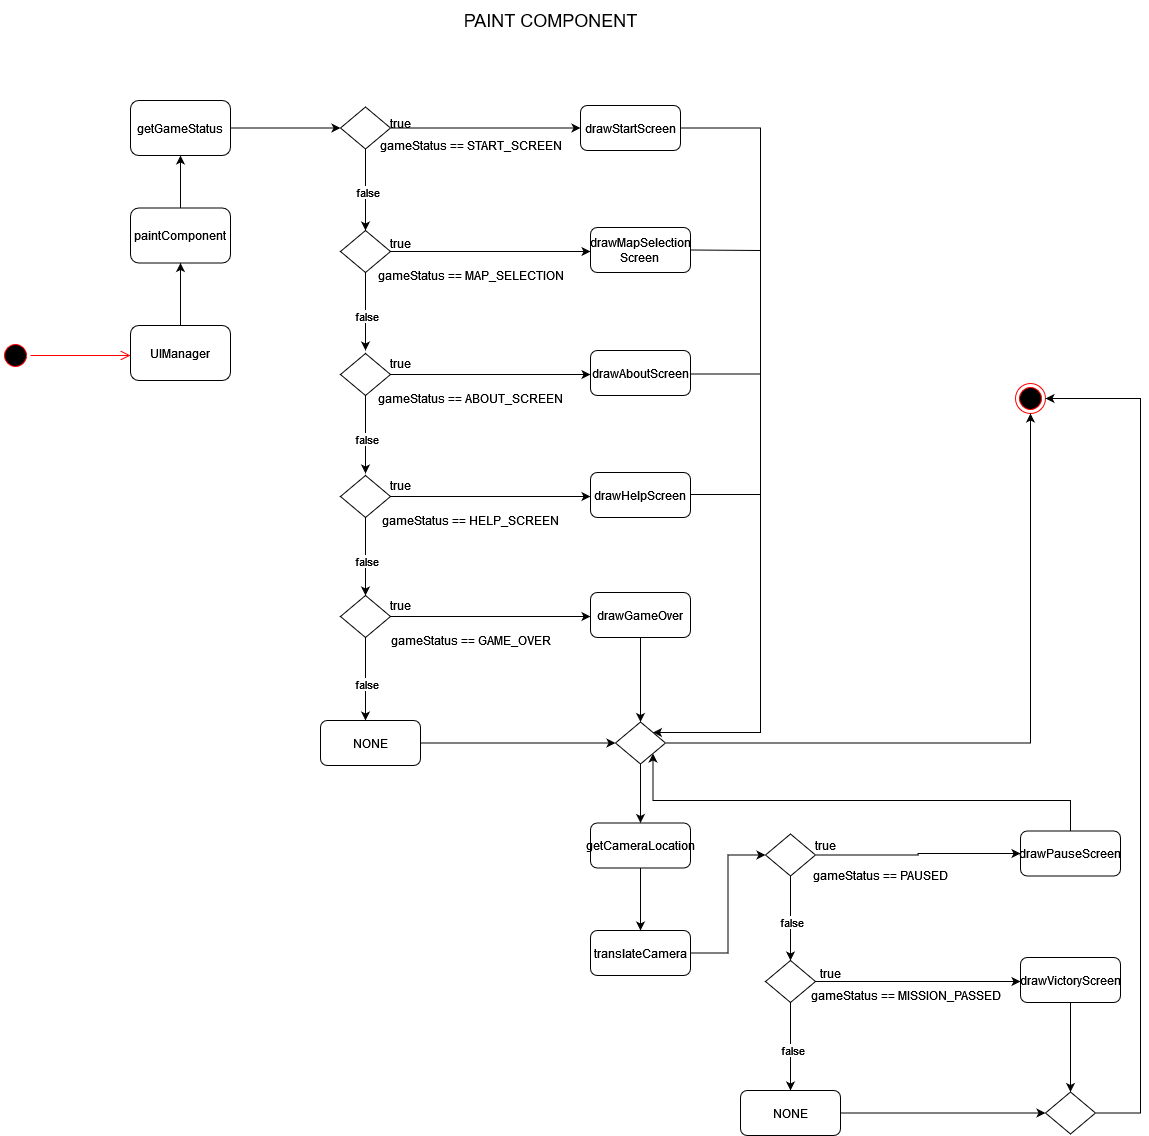

The diagram above was exported from draw.io. Its source (the exported page's mxGraphModel, read from the mxfile embedded in the PNG):
<mxGraphModel dx="1889" dy="1614" grid="1" gridSize="10" guides="1" tooltips="1" connect="1" arrows="1" fold="1" page="1" pageScale="1" pageWidth="850" pageHeight="1100" math="0" shadow="0">
  <root>
    <mxCell id="0" />
    <mxCell id="1" parent="0" />
    <mxCell id="uQo25-gbwrbyNDJIPqt3-1" value="" style="ellipse;html=1;shape=endState;fillColor=#000000;strokeColor=#ff0000;" parent="1" vertex="1">
      <mxGeometry x="945" y="303" width="30" height="30" as="geometry" />
    </mxCell>
    <mxCell id="uQo25-gbwrbyNDJIPqt3-3" value="" style="ellipse;html=1;shape=startState;fillColor=#000000;strokeColor=#ff0000;" parent="1" vertex="1">
      <mxGeometry x="-70" y="260" width="30" height="30" as="geometry" />
    </mxCell>
    <mxCell id="uQo25-gbwrbyNDJIPqt3-4" value="" style="edgeStyle=orthogonalEdgeStyle;html=1;verticalAlign=bottom;endArrow=open;endSize=8;strokeColor=#ff0000;rounded=0;entryX=0;entryY=0.5;entryDx=0;entryDy=0;" parent="1" source="uQo25-gbwrbyNDJIPqt3-3" edge="1">
      <mxGeometry relative="1" as="geometry">
        <mxPoint x="60" y="275" as="targetPoint" />
      </mxGeometry>
    </mxCell>
    <mxCell id="_6SB9FYDhUN1Pb2ooUm3-8" style="edgeStyle=orthogonalEdgeStyle;rounded=0;orthogonalLoop=1;jettySize=auto;html=1;entryX=0.5;entryY=1;entryDx=0;entryDy=0;" edge="1" parent="1" source="_6SB9FYDhUN1Pb2ooUm3-1" target="_6SB9FYDhUN1Pb2ooUm3-3">
      <mxGeometry relative="1" as="geometry" />
    </mxCell>
    <mxCell id="_6SB9FYDhUN1Pb2ooUm3-1" value="UIManager" style="rounded=1;whiteSpace=wrap;html=1;" vertex="1" parent="1">
      <mxGeometry x="60" y="245" width="100" height="55" as="geometry" />
    </mxCell>
    <mxCell id="_6SB9FYDhUN1Pb2ooUm3-6" style="edgeStyle=orthogonalEdgeStyle;rounded=0;orthogonalLoop=1;jettySize=auto;html=1;" edge="1" parent="1" source="_6SB9FYDhUN1Pb2ooUm3-2">
      <mxGeometry relative="1" as="geometry">
        <mxPoint x="295" y="150" as="targetPoint" />
      </mxGeometry>
    </mxCell>
    <mxCell id="_6SB9FYDhUN1Pb2ooUm3-12" value="false" style="edgeLabel;html=1;align=center;verticalAlign=middle;resizable=0;points=[];" vertex="1" connectable="0" parent="_6SB9FYDhUN1Pb2ooUm3-6">
      <mxGeometry x="0.0498" y="1" relative="1" as="geometry">
        <mxPoint as="offset" />
      </mxGeometry>
    </mxCell>
    <mxCell id="_6SB9FYDhUN1Pb2ooUm3-7" style="edgeStyle=orthogonalEdgeStyle;rounded=0;orthogonalLoop=1;jettySize=auto;html=1;" edge="1" parent="1" source="_6SB9FYDhUN1Pb2ooUm3-2">
      <mxGeometry relative="1" as="geometry">
        <mxPoint x="510" y="47.5" as="targetPoint" />
      </mxGeometry>
    </mxCell>
    <mxCell id="_6SB9FYDhUN1Pb2ooUm3-2" value="" style="shape=rhombus;html=1;dashed=0;whiteSpace=wrap;perimeter=rhombusPerimeter;" vertex="1" parent="1">
      <mxGeometry x="270" y="26.5" width="50" height="42" as="geometry" />
    </mxCell>
    <mxCell id="_6SB9FYDhUN1Pb2ooUm3-9" style="edgeStyle=orthogonalEdgeStyle;rounded=0;orthogonalLoop=1;jettySize=auto;html=1;entryX=0.5;entryY=1;entryDx=0;entryDy=0;" edge="1" parent="1" source="_6SB9FYDhUN1Pb2ooUm3-3" target="_6SB9FYDhUN1Pb2ooUm3-4">
      <mxGeometry relative="1" as="geometry" />
    </mxCell>
    <mxCell id="_6SB9FYDhUN1Pb2ooUm3-3" value="paintComponent" style="rounded=1;whiteSpace=wrap;html=1;" vertex="1" parent="1">
      <mxGeometry x="60" y="127.5" width="100" height="55" as="geometry" />
    </mxCell>
    <mxCell id="_6SB9FYDhUN1Pb2ooUm3-10" style="edgeStyle=orthogonalEdgeStyle;rounded=0;orthogonalLoop=1;jettySize=auto;html=1;entryX=0;entryY=0.5;entryDx=0;entryDy=0;" edge="1" parent="1" source="_6SB9FYDhUN1Pb2ooUm3-4" target="_6SB9FYDhUN1Pb2ooUm3-2">
      <mxGeometry relative="1" as="geometry" />
    </mxCell>
    <mxCell id="_6SB9FYDhUN1Pb2ooUm3-4" value="getGameStatus" style="rounded=1;whiteSpace=wrap;html=1;" vertex="1" parent="1">
      <mxGeometry x="60" y="20" width="100" height="55" as="geometry" />
    </mxCell>
    <mxCell id="_6SB9FYDhUN1Pb2ooUm3-5" value="gameStatus == START_SCREEN" style="text;html=1;align=center;verticalAlign=middle;resizable=0;points=[];autosize=1;strokeColor=none;fillColor=none;" vertex="1" parent="1">
      <mxGeometry x="300" y="50" width="200" height="30" as="geometry" />
    </mxCell>
    <mxCell id="_6SB9FYDhUN1Pb2ooUm3-11" value="true" style="text;html=1;align=center;verticalAlign=middle;resizable=0;points=[];autosize=1;strokeColor=none;fillColor=none;" vertex="1" parent="1">
      <mxGeometry x="310" y="28" width="40" height="30" as="geometry" />
    </mxCell>
    <mxCell id="_6SB9FYDhUN1Pb2ooUm3-90" style="edgeStyle=orthogonalEdgeStyle;rounded=0;orthogonalLoop=1;jettySize=auto;html=1;entryX=1;entryY=0;entryDx=0;entryDy=0;" edge="1" parent="1" source="_6SB9FYDhUN1Pb2ooUm3-13" target="_6SB9FYDhUN1Pb2ooUm3-62">
      <mxGeometry relative="1" as="geometry">
        <Array as="points">
          <mxPoint x="690" y="48" />
          <mxPoint x="690" y="652" />
        </Array>
      </mxGeometry>
    </mxCell>
    <mxCell id="_6SB9FYDhUN1Pb2ooUm3-13" value="drawStartScreen" style="rounded=1;whiteSpace=wrap;html=1;" vertex="1" parent="1">
      <mxGeometry x="510" y="25" width="100" height="45" as="geometry" />
    </mxCell>
    <mxCell id="_6SB9FYDhUN1Pb2ooUm3-17" style="edgeStyle=orthogonalEdgeStyle;rounded=0;orthogonalLoop=1;jettySize=auto;html=1;" edge="1" parent="1" source="_6SB9FYDhUN1Pb2ooUm3-14">
      <mxGeometry relative="1" as="geometry">
        <mxPoint x="520" y="171" as="targetPoint" />
      </mxGeometry>
    </mxCell>
    <mxCell id="_6SB9FYDhUN1Pb2ooUm3-18" style="edgeStyle=orthogonalEdgeStyle;rounded=0;orthogonalLoop=1;jettySize=auto;html=1;" edge="1" parent="1" source="_6SB9FYDhUN1Pb2ooUm3-14">
      <mxGeometry relative="1" as="geometry">
        <mxPoint x="295" y="270" as="targetPoint" />
      </mxGeometry>
    </mxCell>
    <mxCell id="_6SB9FYDhUN1Pb2ooUm3-19" value="false" style="edgeLabel;html=1;align=center;verticalAlign=middle;resizable=0;points=[];" vertex="1" connectable="0" parent="_6SB9FYDhUN1Pb2ooUm3-18">
      <mxGeometry x="0.1084" relative="1" as="geometry">
        <mxPoint as="offset" />
      </mxGeometry>
    </mxCell>
    <mxCell id="_6SB9FYDhUN1Pb2ooUm3-14" value="" style="shape=rhombus;html=1;dashed=0;whiteSpace=wrap;perimeter=rhombusPerimeter;" vertex="1" parent="1">
      <mxGeometry x="270" y="150" width="50" height="42" as="geometry" />
    </mxCell>
    <mxCell id="_6SB9FYDhUN1Pb2ooUm3-16" value="gameStatus == MAP_SELECTION" style="text;html=1;align=center;verticalAlign=middle;resizable=0;points=[];autosize=1;strokeColor=none;fillColor=none;" vertex="1" parent="1">
      <mxGeometry x="295" y="180" width="210" height="30" as="geometry" />
    </mxCell>
    <mxCell id="_6SB9FYDhUN1Pb2ooUm3-20" value="true" style="text;html=1;align=center;verticalAlign=middle;resizable=0;points=[];autosize=1;strokeColor=none;fillColor=none;" vertex="1" parent="1">
      <mxGeometry x="310" y="148" width="40" height="30" as="geometry" />
    </mxCell>
    <mxCell id="_6SB9FYDhUN1Pb2ooUm3-21" value="&lt;div&gt;drawMapSelection&lt;/div&gt;&lt;div&gt;Screen&lt;br&gt;&lt;/div&gt;" style="rounded=1;whiteSpace=wrap;html=1;" vertex="1" parent="1">
      <mxGeometry x="520" y="147" width="100" height="45" as="geometry" />
    </mxCell>
    <mxCell id="_6SB9FYDhUN1Pb2ooUm3-22" style="edgeStyle=orthogonalEdgeStyle;rounded=0;orthogonalLoop=1;jettySize=auto;html=1;" edge="1" parent="1" source="_6SB9FYDhUN1Pb2ooUm3-25">
      <mxGeometry relative="1" as="geometry">
        <mxPoint x="520" y="294" as="targetPoint" />
      </mxGeometry>
    </mxCell>
    <mxCell id="_6SB9FYDhUN1Pb2ooUm3-23" style="edgeStyle=orthogonalEdgeStyle;rounded=0;orthogonalLoop=1;jettySize=auto;html=1;" edge="1" parent="1" source="_6SB9FYDhUN1Pb2ooUm3-25">
      <mxGeometry relative="1" as="geometry">
        <mxPoint x="295" y="393" as="targetPoint" />
      </mxGeometry>
    </mxCell>
    <mxCell id="_6SB9FYDhUN1Pb2ooUm3-24" value="false" style="edgeLabel;html=1;align=center;verticalAlign=middle;resizable=0;points=[];" vertex="1" connectable="0" parent="_6SB9FYDhUN1Pb2ooUm3-23">
      <mxGeometry x="0.1084" relative="1" as="geometry">
        <mxPoint as="offset" />
      </mxGeometry>
    </mxCell>
    <mxCell id="_6SB9FYDhUN1Pb2ooUm3-25" value="" style="shape=rhombus;html=1;dashed=0;whiteSpace=wrap;perimeter=rhombusPerimeter;" vertex="1" parent="1">
      <mxGeometry x="270" y="273" width="50" height="42" as="geometry" />
    </mxCell>
    <mxCell id="_6SB9FYDhUN1Pb2ooUm3-26" value="gameStatus == ABOUT_SCREEN" style="text;html=1;align=center;verticalAlign=middle;resizable=0;points=[];autosize=1;strokeColor=none;fillColor=none;" vertex="1" parent="1">
      <mxGeometry x="295" y="303" width="210" height="30" as="geometry" />
    </mxCell>
    <mxCell id="_6SB9FYDhUN1Pb2ooUm3-27" value="drawAboutScreen" style="rounded=1;whiteSpace=wrap;html=1;" vertex="1" parent="1">
      <mxGeometry x="520" y="270" width="100" height="45" as="geometry" />
    </mxCell>
    <mxCell id="_6SB9FYDhUN1Pb2ooUm3-28" value="true" style="text;html=1;align=center;verticalAlign=middle;resizable=0;points=[];autosize=1;strokeColor=none;fillColor=none;" vertex="1" parent="1">
      <mxGeometry x="310" y="268" width="40" height="30" as="geometry" />
    </mxCell>
    <mxCell id="_6SB9FYDhUN1Pb2ooUm3-29" style="edgeStyle=orthogonalEdgeStyle;rounded=0;orthogonalLoop=1;jettySize=auto;html=1;" edge="1" parent="1" source="_6SB9FYDhUN1Pb2ooUm3-32">
      <mxGeometry relative="1" as="geometry">
        <mxPoint x="520" y="416" as="targetPoint" />
      </mxGeometry>
    </mxCell>
    <mxCell id="_6SB9FYDhUN1Pb2ooUm3-30" style="edgeStyle=orthogonalEdgeStyle;rounded=0;orthogonalLoop=1;jettySize=auto;html=1;" edge="1" parent="1" source="_6SB9FYDhUN1Pb2ooUm3-32">
      <mxGeometry relative="1" as="geometry">
        <mxPoint x="295" y="515" as="targetPoint" />
      </mxGeometry>
    </mxCell>
    <mxCell id="_6SB9FYDhUN1Pb2ooUm3-31" value="false" style="edgeLabel;html=1;align=center;verticalAlign=middle;resizable=0;points=[];" vertex="1" connectable="0" parent="_6SB9FYDhUN1Pb2ooUm3-30">
      <mxGeometry x="0.1084" relative="1" as="geometry">
        <mxPoint as="offset" />
      </mxGeometry>
    </mxCell>
    <mxCell id="_6SB9FYDhUN1Pb2ooUm3-32" value="" style="shape=rhombus;html=1;dashed=0;whiteSpace=wrap;perimeter=rhombusPerimeter;" vertex="1" parent="1">
      <mxGeometry x="270" y="395" width="50" height="42" as="geometry" />
    </mxCell>
    <mxCell id="_6SB9FYDhUN1Pb2ooUm3-33" value="gameStatus == HELP_SCREEN" style="text;html=1;align=center;verticalAlign=middle;resizable=0;points=[];autosize=1;strokeColor=none;fillColor=none;" vertex="1" parent="1">
      <mxGeometry x="300" y="425" width="200" height="30" as="geometry" />
    </mxCell>
    <mxCell id="_6SB9FYDhUN1Pb2ooUm3-34" value="drawHelpScreen" style="rounded=1;whiteSpace=wrap;html=1;" vertex="1" parent="1">
      <mxGeometry x="520" y="392" width="100" height="45" as="geometry" />
    </mxCell>
    <mxCell id="_6SB9FYDhUN1Pb2ooUm3-35" value="true" style="text;html=1;align=center;verticalAlign=middle;resizable=0;points=[];autosize=1;strokeColor=none;fillColor=none;" vertex="1" parent="1">
      <mxGeometry x="310" y="390" width="40" height="30" as="geometry" />
    </mxCell>
    <mxCell id="_6SB9FYDhUN1Pb2ooUm3-36" style="edgeStyle=orthogonalEdgeStyle;rounded=0;orthogonalLoop=1;jettySize=auto;html=1;" edge="1" parent="1" source="_6SB9FYDhUN1Pb2ooUm3-39">
      <mxGeometry relative="1" as="geometry">
        <mxPoint x="520" y="536" as="targetPoint" />
      </mxGeometry>
    </mxCell>
    <mxCell id="_6SB9FYDhUN1Pb2ooUm3-37" style="edgeStyle=orthogonalEdgeStyle;rounded=0;orthogonalLoop=1;jettySize=auto;html=1;entryX=0.45;entryY=0;entryDx=0;entryDy=0;entryPerimeter=0;" edge="1" parent="1" source="_6SB9FYDhUN1Pb2ooUm3-39" target="_6SB9FYDhUN1Pb2ooUm3-50">
      <mxGeometry relative="1" as="geometry">
        <mxPoint x="295" y="635" as="targetPoint" />
      </mxGeometry>
    </mxCell>
    <mxCell id="_6SB9FYDhUN1Pb2ooUm3-38" value="false" style="edgeLabel;html=1;align=center;verticalAlign=middle;resizable=0;points=[];" vertex="1" connectable="0" parent="_6SB9FYDhUN1Pb2ooUm3-37">
      <mxGeometry x="0.1084" relative="1" as="geometry">
        <mxPoint as="offset" />
      </mxGeometry>
    </mxCell>
    <mxCell id="_6SB9FYDhUN1Pb2ooUm3-39" value="" style="shape=rhombus;html=1;dashed=0;whiteSpace=wrap;perimeter=rhombusPerimeter;" vertex="1" parent="1">
      <mxGeometry x="270" y="515" width="50" height="42" as="geometry" />
    </mxCell>
    <mxCell id="_6SB9FYDhUN1Pb2ooUm3-40" value="gameStatus == GAME_OVER" style="text;html=1;align=center;verticalAlign=middle;resizable=0;points=[];autosize=1;strokeColor=none;fillColor=none;" vertex="1" parent="1">
      <mxGeometry x="305" y="545" width="190" height="30" as="geometry" />
    </mxCell>
    <mxCell id="_6SB9FYDhUN1Pb2ooUm3-64" style="edgeStyle=orthogonalEdgeStyle;rounded=0;orthogonalLoop=1;jettySize=auto;html=1;entryX=0.5;entryY=0;entryDx=0;entryDy=0;" edge="1" parent="1" source="_6SB9FYDhUN1Pb2ooUm3-41" target="_6SB9FYDhUN1Pb2ooUm3-62">
      <mxGeometry relative="1" as="geometry" />
    </mxCell>
    <mxCell id="_6SB9FYDhUN1Pb2ooUm3-41" value="drawGameOver" style="rounded=1;whiteSpace=wrap;html=1;" vertex="1" parent="1">
      <mxGeometry x="520" y="512" width="100" height="45" as="geometry" />
    </mxCell>
    <mxCell id="_6SB9FYDhUN1Pb2ooUm3-42" value="true" style="text;html=1;align=center;verticalAlign=middle;resizable=0;points=[];autosize=1;strokeColor=none;fillColor=none;" vertex="1" parent="1">
      <mxGeometry x="310" y="510" width="40" height="30" as="geometry" />
    </mxCell>
    <mxCell id="_6SB9FYDhUN1Pb2ooUm3-65" style="edgeStyle=orthogonalEdgeStyle;rounded=0;orthogonalLoop=1;jettySize=auto;html=1;entryX=0;entryY=0.5;entryDx=0;entryDy=0;" edge="1" parent="1" source="_6SB9FYDhUN1Pb2ooUm3-50" target="_6SB9FYDhUN1Pb2ooUm3-62">
      <mxGeometry relative="1" as="geometry" />
    </mxCell>
    <mxCell id="_6SB9FYDhUN1Pb2ooUm3-50" value="NONE" style="rounded=1;whiteSpace=wrap;html=1;" vertex="1" parent="1">
      <mxGeometry x="250" y="640" width="100" height="45" as="geometry" />
    </mxCell>
    <mxCell id="_6SB9FYDhUN1Pb2ooUm3-61" style="edgeStyle=orthogonalEdgeStyle;rounded=0;orthogonalLoop=1;jettySize=auto;html=1;entryX=0;entryY=0.5;entryDx=0;entryDy=0;" edge="1" parent="1" source="_6SB9FYDhUN1Pb2ooUm3-51" target="_6SB9FYDhUN1Pb2ooUm3-56">
      <mxGeometry relative="1" as="geometry" />
    </mxCell>
    <mxCell id="_6SB9FYDhUN1Pb2ooUm3-51" value="translateCamera" style="rounded=1;whiteSpace=wrap;html=1;" vertex="1" parent="1">
      <mxGeometry x="520" y="850" width="100" height="45" as="geometry" />
    </mxCell>
    <mxCell id="_6SB9FYDhUN1Pb2ooUm3-53" style="edgeStyle=orthogonalEdgeStyle;rounded=0;orthogonalLoop=1;jettySize=auto;html=1;entryX=0;entryY=0.5;entryDx=0;entryDy=0;" edge="1" parent="1" source="_6SB9FYDhUN1Pb2ooUm3-56" target="_6SB9FYDhUN1Pb2ooUm3-58">
      <mxGeometry relative="1" as="geometry">
        <mxPoint x="945" y="776" as="targetPoint" />
      </mxGeometry>
    </mxCell>
    <mxCell id="_6SB9FYDhUN1Pb2ooUm3-54" style="edgeStyle=orthogonalEdgeStyle;rounded=0;orthogonalLoop=1;jettySize=auto;html=1;entryX=0.45;entryY=0;entryDx=0;entryDy=0;entryPerimeter=0;" edge="1" parent="1" source="_6SB9FYDhUN1Pb2ooUm3-56">
      <mxGeometry relative="1" as="geometry">
        <mxPoint x="720" y="880" as="targetPoint" />
      </mxGeometry>
    </mxCell>
    <mxCell id="_6SB9FYDhUN1Pb2ooUm3-55" value="false" style="edgeLabel;html=1;align=center;verticalAlign=middle;resizable=0;points=[];" vertex="1" connectable="0" parent="_6SB9FYDhUN1Pb2ooUm3-54">
      <mxGeometry x="0.1084" relative="1" as="geometry">
        <mxPoint as="offset" />
      </mxGeometry>
    </mxCell>
    <mxCell id="_6SB9FYDhUN1Pb2ooUm3-56" value="" style="shape=rhombus;html=1;dashed=0;whiteSpace=wrap;perimeter=rhombusPerimeter;" vertex="1" parent="1">
      <mxGeometry x="695" y="753.5" width="50" height="42" as="geometry" />
    </mxCell>
    <mxCell id="_6SB9FYDhUN1Pb2ooUm3-57" value="gameStatus == PAUSED" style="text;html=1;align=center;verticalAlign=middle;resizable=0;points=[];autosize=1;strokeColor=none;fillColor=none;" vertex="1" parent="1">
      <mxGeometry x="730" y="780" width="160" height="30" as="geometry" />
    </mxCell>
    <mxCell id="_6SB9FYDhUN1Pb2ooUm3-89" style="edgeStyle=orthogonalEdgeStyle;rounded=0;orthogonalLoop=1;jettySize=auto;html=1;entryX=1;entryY=1;entryDx=0;entryDy=0;" edge="1" parent="1" source="_6SB9FYDhUN1Pb2ooUm3-58" target="_6SB9FYDhUN1Pb2ooUm3-62">
      <mxGeometry relative="1" as="geometry">
        <Array as="points">
          <mxPoint x="1000" y="720" />
          <mxPoint x="583" y="720" />
        </Array>
      </mxGeometry>
    </mxCell>
    <mxCell id="_6SB9FYDhUN1Pb2ooUm3-58" value="drawPauseScreen" style="rounded=1;whiteSpace=wrap;html=1;" vertex="1" parent="1">
      <mxGeometry x="950" y="750.5" width="100" height="45" as="geometry" />
    </mxCell>
    <mxCell id="_6SB9FYDhUN1Pb2ooUm3-59" value="true" style="text;html=1;align=center;verticalAlign=middle;resizable=0;points=[];autosize=1;strokeColor=none;fillColor=none;" vertex="1" parent="1">
      <mxGeometry x="735" y="750" width="40" height="30" as="geometry" />
    </mxCell>
    <mxCell id="_6SB9FYDhUN1Pb2ooUm3-67" style="edgeStyle=orthogonalEdgeStyle;rounded=0;orthogonalLoop=1;jettySize=auto;html=1;entryX=0.5;entryY=0;entryDx=0;entryDy=0;" edge="1" parent="1" source="_6SB9FYDhUN1Pb2ooUm3-62" target="_6SB9FYDhUN1Pb2ooUm3-66">
      <mxGeometry relative="1" as="geometry" />
    </mxCell>
    <mxCell id="_6SB9FYDhUN1Pb2ooUm3-86" style="edgeStyle=orthogonalEdgeStyle;rounded=0;orthogonalLoop=1;jettySize=auto;html=1;entryX=0.5;entryY=1;entryDx=0;entryDy=0;" edge="1" parent="1" source="_6SB9FYDhUN1Pb2ooUm3-62" target="uQo25-gbwrbyNDJIPqt3-1">
      <mxGeometry relative="1" as="geometry" />
    </mxCell>
    <mxCell id="_6SB9FYDhUN1Pb2ooUm3-62" value="" style="shape=rhombus;html=1;dashed=0;whiteSpace=wrap;perimeter=rhombusPerimeter;" vertex="1" parent="1">
      <mxGeometry x="545" y="641.5" width="50" height="42" as="geometry" />
    </mxCell>
    <mxCell id="_6SB9FYDhUN1Pb2ooUm3-68" style="edgeStyle=orthogonalEdgeStyle;rounded=0;orthogonalLoop=1;jettySize=auto;html=1;" edge="1" parent="1" source="_6SB9FYDhUN1Pb2ooUm3-66" target="_6SB9FYDhUN1Pb2ooUm3-51">
      <mxGeometry relative="1" as="geometry" />
    </mxCell>
    <mxCell id="_6SB9FYDhUN1Pb2ooUm3-66" value="getCameraLocation" style="rounded=1;whiteSpace=wrap;html=1;" vertex="1" parent="1">
      <mxGeometry x="520" y="742.5" width="100" height="45" as="geometry" />
    </mxCell>
    <mxCell id="_6SB9FYDhUN1Pb2ooUm3-72" style="edgeStyle=orthogonalEdgeStyle;rounded=0;orthogonalLoop=1;jettySize=auto;html=1;" edge="1" parent="1" source="_6SB9FYDhUN1Pb2ooUm3-69">
      <mxGeometry relative="1" as="geometry">
        <mxPoint x="950" y="901" as="targetPoint" />
      </mxGeometry>
    </mxCell>
    <mxCell id="_6SB9FYDhUN1Pb2ooUm3-73" style="edgeStyle=orthogonalEdgeStyle;rounded=0;orthogonalLoop=1;jettySize=auto;html=1;" edge="1" parent="1" source="_6SB9FYDhUN1Pb2ooUm3-69">
      <mxGeometry relative="1" as="geometry">
        <mxPoint x="720" y="1010" as="targetPoint" />
      </mxGeometry>
    </mxCell>
    <mxCell id="_6SB9FYDhUN1Pb2ooUm3-74" value="false" style="edgeLabel;html=1;align=center;verticalAlign=middle;resizable=0;points=[];" vertex="1" connectable="0" parent="_6SB9FYDhUN1Pb2ooUm3-73">
      <mxGeometry x="0.0959" y="1" relative="1" as="geometry">
        <mxPoint as="offset" />
      </mxGeometry>
    </mxCell>
    <mxCell id="_6SB9FYDhUN1Pb2ooUm3-69" value="" style="shape=rhombus;html=1;dashed=0;whiteSpace=wrap;perimeter=rhombusPerimeter;" vertex="1" parent="1">
      <mxGeometry x="695" y="880" width="50" height="42" as="geometry" />
    </mxCell>
    <mxCell id="_6SB9FYDhUN1Pb2ooUm3-70" value="gameStatus == MISSION_PASSED" style="text;html=1;align=center;verticalAlign=middle;resizable=0;points=[];autosize=1;strokeColor=none;fillColor=none;" vertex="1" parent="1">
      <mxGeometry x="730" y="900" width="210" height="30" as="geometry" />
    </mxCell>
    <mxCell id="_6SB9FYDhUN1Pb2ooUm3-75" value="true" style="text;html=1;align=center;verticalAlign=middle;resizable=0;points=[];autosize=1;strokeColor=none;fillColor=none;" vertex="1" parent="1">
      <mxGeometry x="740" y="878" width="40" height="30" as="geometry" />
    </mxCell>
    <mxCell id="_6SB9FYDhUN1Pb2ooUm3-79" style="edgeStyle=orthogonalEdgeStyle;rounded=0;orthogonalLoop=1;jettySize=auto;html=1;entryX=0.5;entryY=0;entryDx=0;entryDy=0;" edge="1" parent="1" source="_6SB9FYDhUN1Pb2ooUm3-76" target="_6SB9FYDhUN1Pb2ooUm3-78">
      <mxGeometry relative="1" as="geometry" />
    </mxCell>
    <mxCell id="_6SB9FYDhUN1Pb2ooUm3-76" value="drawVictoryScreen" style="rounded=1;whiteSpace=wrap;html=1;" vertex="1" parent="1">
      <mxGeometry x="950" y="877" width="100" height="45" as="geometry" />
    </mxCell>
    <mxCell id="_6SB9FYDhUN1Pb2ooUm3-80" style="edgeStyle=orthogonalEdgeStyle;rounded=0;orthogonalLoop=1;jettySize=auto;html=1;entryX=0;entryY=0.5;entryDx=0;entryDy=0;" edge="1" parent="1" source="_6SB9FYDhUN1Pb2ooUm3-77" target="_6SB9FYDhUN1Pb2ooUm3-78">
      <mxGeometry relative="1" as="geometry" />
    </mxCell>
    <mxCell id="_6SB9FYDhUN1Pb2ooUm3-77" value="NONE" style="rounded=1;whiteSpace=wrap;html=1;" vertex="1" parent="1">
      <mxGeometry x="670" y="1010" width="100" height="45" as="geometry" />
    </mxCell>
    <mxCell id="_6SB9FYDhUN1Pb2ooUm3-88" style="edgeStyle=orthogonalEdgeStyle;rounded=0;orthogonalLoop=1;jettySize=auto;html=1;entryX=1;entryY=0.5;entryDx=0;entryDy=0;" edge="1" parent="1" source="_6SB9FYDhUN1Pb2ooUm3-78" target="uQo25-gbwrbyNDJIPqt3-1">
      <mxGeometry relative="1" as="geometry">
        <mxPoint x="1110" y="390" as="targetPoint" />
        <Array as="points">
          <mxPoint x="1070" y="1033" />
          <mxPoint x="1070" y="318" />
        </Array>
      </mxGeometry>
    </mxCell>
    <mxCell id="_6SB9FYDhUN1Pb2ooUm3-78" value="" style="shape=rhombus;html=1;dashed=0;whiteSpace=wrap;perimeter=rhombusPerimeter;" vertex="1" parent="1">
      <mxGeometry x="975" y="1011.5" width="50" height="42" as="geometry" />
    </mxCell>
    <mxCell id="_6SB9FYDhUN1Pb2ooUm3-92" value="" style="endArrow=none;html=1;rounded=0;exitX=1;exitY=0.5;exitDx=0;exitDy=0;" edge="1" parent="1" source="_6SB9FYDhUN1Pb2ooUm3-21">
      <mxGeometry width="50" height="50" relative="1" as="geometry">
        <mxPoint x="660" y="400" as="sourcePoint" />
        <mxPoint x="690" y="170" as="targetPoint" />
      </mxGeometry>
    </mxCell>
    <mxCell id="_6SB9FYDhUN1Pb2ooUm3-94" value="" style="endArrow=none;html=1;rounded=0;exitX=1;exitY=0.5;exitDx=0;exitDy=0;" edge="1" parent="1">
      <mxGeometry width="50" height="50" relative="1" as="geometry">
        <mxPoint x="620" y="293.5" as="sourcePoint" />
        <mxPoint x="690" y="293.5" as="targetPoint" />
      </mxGeometry>
    </mxCell>
    <mxCell id="_6SB9FYDhUN1Pb2ooUm3-95" value="" style="endArrow=none;html=1;rounded=0;exitX=1;exitY=0.5;exitDx=0;exitDy=0;" edge="1" parent="1">
      <mxGeometry width="50" height="50" relative="1" as="geometry">
        <mxPoint x="620" y="414" as="sourcePoint" />
        <mxPoint x="690" y="414" as="targetPoint" />
      </mxGeometry>
    </mxCell>
    <mxCell id="_6SB9FYDhUN1Pb2ooUm3-96" value="&lt;font style=&quot;font-size: 18px;&quot;&gt;PAINT COMPONENT&lt;/font&gt;" style="text;html=1;align=center;verticalAlign=middle;resizable=0;points=[];autosize=1;strokeColor=none;fillColor=none;" vertex="1" parent="1">
      <mxGeometry x="385" y="-80" width="190" height="40" as="geometry" />
    </mxCell>
  </root>
</mxGraphModel>